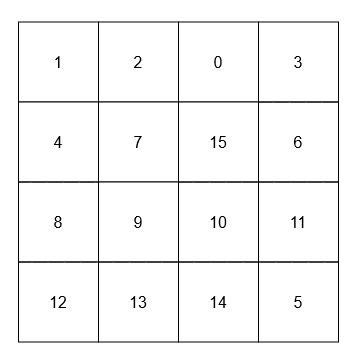

The diagram above was exported from draw.io. Its source (the exported page's mxGraphModel, read from the mxfile embedded in the PNG):
<mxGraphModel dx="1844" dy="994" grid="0" gridSize="10" guides="1" tooltips="1" connect="1" arrows="1" fold="1" page="1" pageScale="1" pageWidth="850" pageHeight="1100" math="0" shadow="0">
  <root>
    <mxCell id="0" />
    <mxCell id="1" parent="0" />
    <mxCell id="2" value="" style="whiteSpace=wrap;html=1;aspect=fixed;strokeColor=none;" vertex="1" parent="1">
      <mxGeometry x="185.5" y="825" width="361" height="361" as="geometry" />
    </mxCell>
    <mxCell id="3" value="&lt;font style=&quot;font-size: 16px;&quot;&gt;1&lt;/font&gt;" style="whiteSpace=wrap;html=1;aspect=fixed;fillStyle=hatch;" vertex="1" parent="1">
      <mxGeometry x="204" y="846.5" width="80" height="80" as="geometry" />
    </mxCell>
    <mxCell id="4" value="&lt;font style=&quot;font-size: 16px;&quot;&gt;2&lt;/font&gt;" style="whiteSpace=wrap;html=1;aspect=fixed;" vertex="1" parent="1">
      <mxGeometry x="284" y="846.5" width="80" height="80" as="geometry" />
    </mxCell>
    <mxCell id="5" value="&lt;font style=&quot;font-size: 16px;&quot;&gt;0&lt;/font&gt;" style="whiteSpace=wrap;html=1;aspect=fixed;fillStyle=hatch;" vertex="1" parent="1">
      <mxGeometry x="364" y="846.5" width="80" height="80" as="geometry" />
    </mxCell>
    <mxCell id="6" value="&lt;font style=&quot;font-size: 16px;&quot;&gt;4&lt;/font&gt;" style="whiteSpace=wrap;html=1;aspect=fixed;" vertex="1" parent="1">
      <mxGeometry x="204" y="926.5" width="80" height="80" as="geometry" />
    </mxCell>
    <mxCell id="7" value="&lt;font style=&quot;font-size: 16px;&quot;&gt;7&lt;/font&gt;" style="whiteSpace=wrap;html=1;aspect=fixed;" vertex="1" parent="1">
      <mxGeometry x="284" y="926.5" width="80" height="80" as="geometry" />
    </mxCell>
    <mxCell id="8" value="&lt;font style=&quot;font-size: 16px;&quot;&gt;1&lt;font style=&quot;font-size: 16px;&quot;&gt;5&lt;/font&gt;&lt;/font&gt;" style="whiteSpace=wrap;html=1;aspect=fixed;" vertex="1" parent="1">
      <mxGeometry x="364" y="926.5" width="80" height="80" as="geometry" />
    </mxCell>
    <mxCell id="9" value="&lt;font style=&quot;font-size: 16px;&quot;&gt;8&lt;/font&gt;" style="whiteSpace=wrap;html=1;aspect=fixed;fillStyle=hatch;" vertex="1" parent="1">
      <mxGeometry x="204" y="1006.5" width="80" height="80" as="geometry" />
    </mxCell>
    <mxCell id="10" value="&lt;font style=&quot;font-size: 16px;&quot;&gt;9&lt;/font&gt;" style="whiteSpace=wrap;html=1;aspect=fixed;" vertex="1" parent="1">
      <mxGeometry x="284" y="1006.5" width="80" height="80" as="geometry" />
    </mxCell>
    <mxCell id="11" value="&lt;font style=&quot;font-size: 16px;&quot;&gt;10&lt;/font&gt;" style="whiteSpace=wrap;html=1;aspect=fixed;fillStyle=hatch;" vertex="1" parent="1">
      <mxGeometry x="364" y="1006.5" width="80" height="80" as="geometry" />
    </mxCell>
    <mxCell id="12" value="&lt;font style=&quot;font-size: 16px;&quot;&gt;3&lt;/font&gt;" style="whiteSpace=wrap;html=1;aspect=fixed;fillStyle=hatch;" vertex="1" parent="1">
      <mxGeometry x="444" y="846.5" width="80" height="80" as="geometry" />
    </mxCell>
    <mxCell id="13" value="&lt;font style=&quot;font-size: 16px;&quot;&gt;6&lt;/font&gt;" style="whiteSpace=wrap;html=1;aspect=fixed;fillStyle=hatch;" vertex="1" parent="1">
      <mxGeometry x="444" y="926.5" width="80" height="80" as="geometry" />
    </mxCell>
    <mxCell id="14" value="&lt;font style=&quot;font-size: 16px;&quot;&gt;11&lt;/font&gt;" style="whiteSpace=wrap;html=1;aspect=fixed;fillStyle=hatch;" vertex="1" parent="1">
      <mxGeometry x="444" y="1006.5" width="80" height="80" as="geometry" />
    </mxCell>
    <mxCell id="15" value="&lt;font style=&quot;font-size: 16px;&quot;&gt;12&lt;/font&gt;" style="whiteSpace=wrap;html=1;aspect=fixed;fillStyle=hatch;" vertex="1" parent="1">
      <mxGeometry x="204" y="1086.5" width="80" height="80" as="geometry" />
    </mxCell>
    <mxCell id="16" value="&lt;font style=&quot;font-size: 16px;&quot;&gt;13&lt;/font&gt;" style="whiteSpace=wrap;html=1;aspect=fixed;fillStyle=hatch;" vertex="1" parent="1">
      <mxGeometry x="284" y="1086.5" width="80" height="80" as="geometry" />
    </mxCell>
    <mxCell id="17" value="&lt;font style=&quot;font-size: 16px;&quot;&gt;14&lt;/font&gt;" style="whiteSpace=wrap;html=1;aspect=fixed;fillStyle=hatch;" vertex="1" parent="1">
      <mxGeometry x="364" y="1086.5" width="80" height="80" as="geometry" />
    </mxCell>
    <mxCell id="18" value="&lt;font style=&quot;font-size: 16px;&quot;&gt;5&lt;/font&gt;" style="whiteSpace=wrap;html=1;aspect=fixed;fillStyle=hatch;" vertex="1" parent="1">
      <mxGeometry x="444" y="1086.5" width="80" height="80" as="geometry" />
    </mxCell>
  </root>
</mxGraphModel>